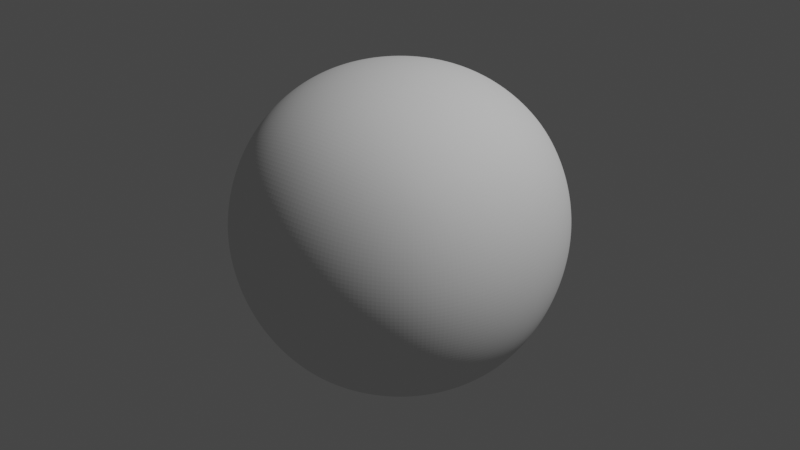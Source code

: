 # Source: startup.blend  (saved by Blender 3.4.0; exported with 4.5.12 LTS)
import bpy
from mathutils import Matrix  # noqa: F401  (used for matrix-valued properties, if any)

bpy.ops.wm.read_factory_settings(use_empty=True)
scene = bpy.context.scene
scene.name = 'Scene'

# ---- collections
col_collection = bpy.data.collections.new('Collection'); scene.collection.children.link(col_collection)

# ---- world
world_world = bpy.data.worlds.new('World'); scene.world = world_world
world_world.use_nodes = True; world_world.node_tree.nodes.clear()
_N = world_world.node_tree.nodes; _L = world_world.node_tree.links
n0 = _N.new('ShaderNodeOutputWorld'); n0.name = 'World Output'; n0.location = (300, 300)
n1 = _N.new('ShaderNodeBackground'); n1.name = 'Background'; n1.location = (10, 300)
n1.inputs[0].default_value = (0.05088, 0.05088, 0.05088, 1.0)
_L.new(n1.outputs[0], n0.inputs[0])
n0.is_active_output = True
world_world.color = (0.05088, 0.05088, 0.05088)
world_world.use_sun_shadow = False
world_world.sun_shadow_jitter_overblur = 0.0

# ---- cameras
cam_camera = bpy.data.cameras.new('Camera')
cam_camera.ortho_scale = 7.314

# ---- lights
light_light = bpy.data.lights.new('Light', 'POINT')
light_light.transmission_factor = 0.0
light_light.energy = 1000.0
light_light.shadow_soft_size = 0.1
light_light.shadow_maximum_resolution = 0.006
light_light.use_absolute_resolution = True

# ---- meshes
me_cube = bpy.data.meshes.new('Cube')
me_cube.from_pydata([(-1.0, -1.0, -1.0), (-1.0, -1.0, 1.0), (-1.0, 1.0, -1.0), (-1.0, 1.0, 1.0), (1.0, -1.0, -1.0), (1.0, -1.0, 1.0), (1.0, 1.0, -1.0), (1.0, 1.0, 1.0)], [], [(0, 1, 3, 2), (2, 3, 7, 6), (6, 7, 5, 4), (4, 5, 1, 0), (2, 6, 4, 0), (7, 3, 1, 5)])
_uv = me_cube.uv_layers.new(name='UVMap')
_uv.uv.foreach_set('vector', [0.625, 0.5, 0.875, 0.5, 0.875, 0.75, 0.625, 0.75, 0.375, 0.75, 0.625, 0.75, 0.625, 1.0, 0.375, 1.0, 0.375, 0.0, 0.625, 0.0, 0.625, 0.25, 0.375, 0.25, 0.125, 0.5, 0.375, 0.5, 0.375, 0.75, 0.125, 0.75, 0.375, 0.5, 0.625, 0.5, 0.625, 0.75, 0.375, 0.75, 0.375, 0.25, 0.625, 0.25, 0.625, 0.5, 0.375, 0.5])
me_cube.remesh_voxel_size = 0.035
me_cube.update()

# ---- objects
ob_light = bpy.data.objects.new('Light', light_light)
ob_camera = bpy.data.objects.new('Camera', cam_camera)
ob_cube = bpy.data.objects.new('Cube', me_cube)

# ---- transforms, parenting, visibility, modifiers, constraints
ob_light.location = (4.076, 1.005, 5.904)
ob_light.rotation_euler = (0.6503, 0.05522, 1.866)
ob_light.lock_rotations_4d = False
ob_light.empty_display_type = 'ARROWS'
ob_light.color = (0.0, 0.0, 0.0, 0.0)
ob_light.lineart.crease_threshold = 0.0
ob_camera.location = (5.527, -8.328, 5.168)
ob_camera.rotation_euler = (1.088, 4.083e-08, 0.5845)
ob_camera.lock_rotations_4d = False
ob_camera.empty_display_type = 'ARROWS'
ob_camera.color = (0.0, 0.0, 0.0, 0.0)
ob_camera.display_type = 'WIRE'
ob_camera.lineart.crease_threshold = 0.0
ob_cube.location = (0.0, 0.0, 0.0)
_m = ob_cube.modifiers.new('Subdivision', 'SUBSURF')
_m.levels = 6
_m.render_levels = 6

# ---- collection membership
col_collection.objects.link(ob_light)
col_collection.objects.link(ob_camera)
col_collection.objects.link(ob_cube)

# ---- scene / render settings (as saved in the file)
scene.frame_start = 1; scene.frame_end = 250; scene.frame_set(1)
scene.render.engine = 'BLENDER_EEVEE_NEXT'
scene.cycles.sampling_pattern = 'TABULATED_SOBOL'
scene.cycles.use_light_tree = False
scene.view_settings.view_transform = 'Filmic'
bpy.context.view_layer.update()

# ---- added for rendering (the .blend has no active camera): camera
cam_auto = bpy.data.cameras.new('AutoCamera')
cam_auto.lens = 50.0
cam_auto.sensor_width = 36.0
cam_auto.clip_end = 1000.0
ob_auto_camera = bpy.data.objects.new('AutoCamera', cam_auto)
scene.collection.objects.link(ob_auto_camera)
ob_auto_camera.location = (3.20507, -3.84609, 2.56406)
ob_auto_camera.rotation_euler = (1.09748, -7.21219e-08, 0.694738)
scene.camera = ob_auto_camera
bpy.context.view_layer.update()
